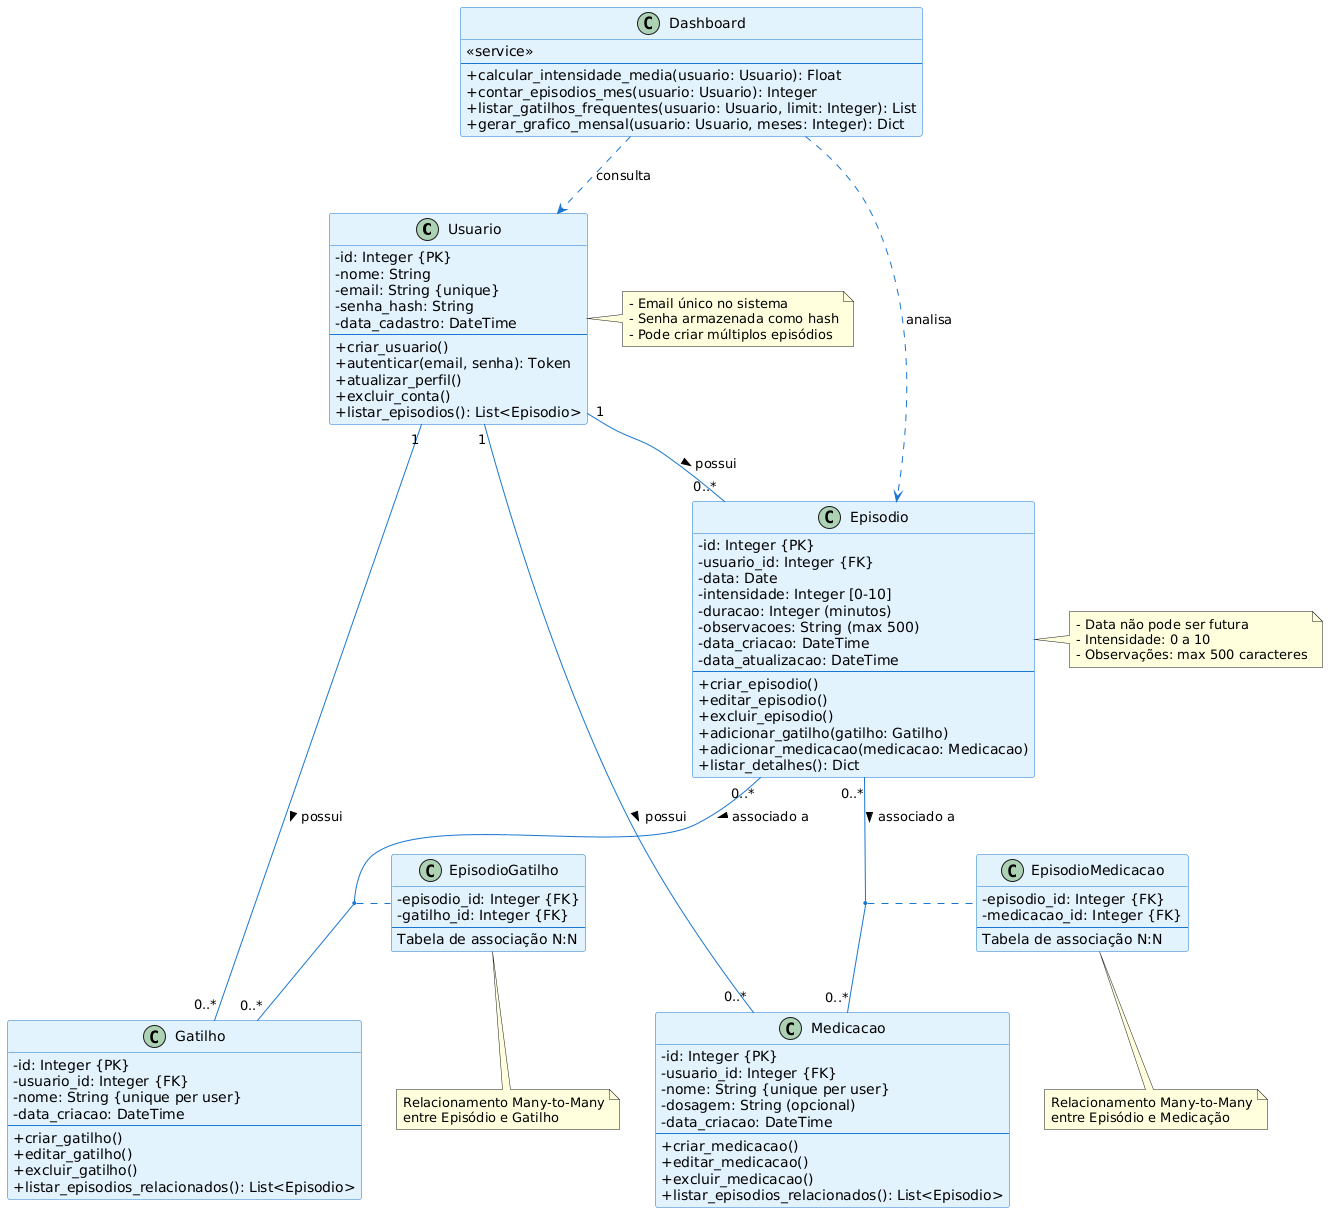

The diagram above was rendered by PlantUML. Its source (embedded in the PNG):
@startuml
skinparam classAttributeIconSize 0
skinparam backgroundColor #FEFEFE
skinparam class {
    BackgroundColor #E3F2FD
    BorderColor #1976D2
    ArrowColor #1976D2
}

' === ENTIDADES ===

class Usuario {
    - id: Integer {PK}
    - nome: String
    - email: String {unique}
    - senha_hash: String
    - data_cadastro: DateTime
    --
    + criar_usuario()
    + autenticar(email, senha): Token
    + atualizar_perfil()
    + excluir_conta()
    + listar_episodios(): List<Episodio>
}

class Episodio {
    - id: Integer {PK}
    - usuario_id: Integer {FK}
    - data: Date
    - intensidade: Integer [0-10]
    - duracao: Integer (minutos)
    - observacoes: String (max 500)
    - data_criacao: DateTime
    - data_atualizacao: DateTime
    --
    + criar_episodio()
    + editar_episodio()
    + excluir_episodio()
    + adicionar_gatilho(gatilho: Gatilho)
    + adicionar_medicacao(medicacao: Medicacao)
    + listar_detalhes(): Dict
}

class Gatilho {
    - id: Integer {PK}
    - usuario_id: Integer {FK}
    - nome: String {unique per user}
    - data_criacao: DateTime
    --
    + criar_gatilho()
    + editar_gatilho()
    + excluir_gatilho()
    + listar_episodios_relacionados(): List<Episodio>
}

class Medicacao {
    - id: Integer {PK}
    - usuario_id: Integer {FK}
    - nome: String {unique per user}
    - dosagem: String (opcional)
    - data_criacao: DateTime
    --
    + criar_medicacao()
    + editar_medicacao()
    + excluir_medicacao()
    + listar_episodios_relacionados(): List<Episodio>
}

class EpisodioGatilho {
    - episodio_id: Integer {FK}
    - gatilho_id: Integer {FK}
    --
    Tabela de associação N:N
}

class EpisodioMedicacao {
    - episodio_id: Integer {FK}
    - medicacao_id: Integer {FK}
    --
    Tabela de associação N:N
}

class Dashboard {
    <<service>>
    --
    + calcular_intensidade_media(usuario: Usuario): Float
    + contar_episodios_mes(usuario: Usuario): Integer
    + listar_gatilhos_frequentes(usuario: Usuario, limit: Integer): List
    + gerar_grafico_mensal(usuario: Usuario, meses: Integer): Dict
}

' === RELACIONAMENTOS ===

Usuario "1" -- "0..*" Episodio : possui >
Usuario "1" -- "0..*" Gatilho : possui >
Usuario "1" -- "0..*" Medicacao : possui >

Episodio "0..*" -- "0..*" Gatilho : associado a >
(Episodio, Gatilho) .. EpisodioGatilho

Episodio "0..*" -- "0..*" Medicacao : associado a >
(Episodio, Medicacao) .. EpisodioMedicacao

Dashboard ..> Usuario : consulta
Dashboard ..> Episodio : analisa

' === NOTAS ===

note right of Usuario
  - Email único no sistema
  - Senha armazenada como hash
  - Pode criar múltiplos episódios
end note

note right of Episodio
  - Data não pode ser futura
  - Intensidade: 0 a 10
  - Observações: max 500 caracteres
end note

note bottom of EpisodioGatilho
  Relacionamento Many-to-Many
  entre Episódio e Gatilho
end note

note bottom of EpisodioMedicacao
  Relacionamento Many-to-Many
  entre Episódio e Medicação
end note
@enduml